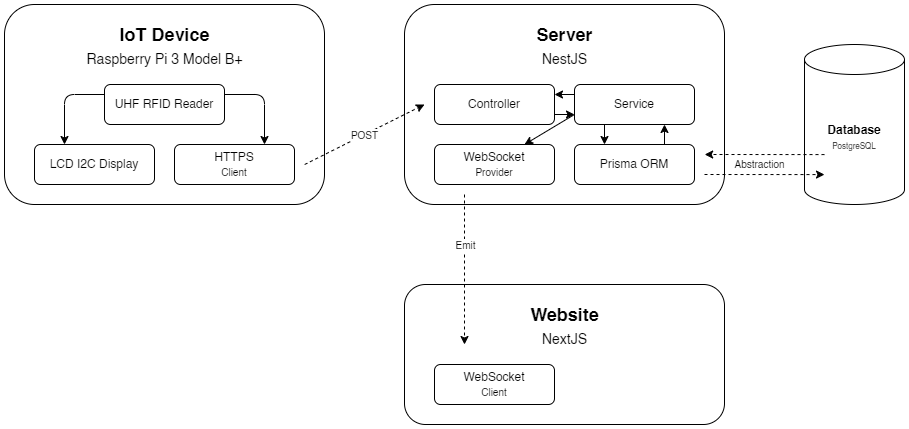

The diagram above was exported from draw.io. Its source (the exported page's mxGraphModel, read from the mxfile embedded in the PNG):
<mxGraphModel dx="1290" dy="530" grid="1" gridSize="10" guides="1" tooltips="1" connect="1" arrows="1" fold="1" page="1" pageScale="1" pageWidth="850" pageHeight="1100" math="0" shadow="0">
  <root>
    <mxCell id="0" />
    <mxCell id="1" parent="0" />
    <mxCell id="41" value="" style="rounded=1;whiteSpace=wrap;html=1;" parent="1" vertex="1">
      <mxGeometry x="460" y="40" width="320" height="200" as="geometry" />
    </mxCell>
    <mxCell id="36jTF8p1YsDj-GkW83b_-72" style="rounded=0;orthogonalLoop=1;jettySize=auto;html=1;exitX=0;exitY=0.75;exitDx=0;exitDy=0;entryX=0.75;entryY=0;entryDx=0;entryDy=0;" parent="1" source="43" target="36jTF8p1YsDj-GkW83b_-71" edge="1">
      <mxGeometry relative="1" as="geometry" />
    </mxCell>
    <mxCell id="42" value="Controller" style="rounded=1;whiteSpace=wrap;html=1;" parent="1" vertex="1">
      <mxGeometry x="490" y="120" width="120" height="40" as="geometry" />
    </mxCell>
    <mxCell id="43" value="Service" style="rounded=1;whiteSpace=wrap;html=1;" parent="1" vertex="1">
      <mxGeometry x="630" y="120" width="120" height="40" as="geometry" />
    </mxCell>
    <mxCell id="44" value="Prisma ORM" style="rounded=1;whiteSpace=wrap;html=1;" parent="1" vertex="1">
      <mxGeometry x="630" y="180" width="120" height="40" as="geometry" />
    </mxCell>
    <mxCell id="45" value="&lt;div&gt;&lt;font style=&quot;font-size: 12px;&quot;&gt;&lt;b style=&quot;&quot;&gt;Database&lt;/b&gt;&lt;/font&gt;&lt;/div&gt;&lt;div&gt;&lt;span style=&quot;font-size: 8px; background-color: initial;&quot;&gt;PostgreSQL&lt;/span&gt;&lt;/div&gt;" style="shape=cylinder3;whiteSpace=wrap;html=1;boundedLbl=1;backgroundOutline=1;size=15;" parent="1" vertex="1">
      <mxGeometry x="860" y="80" width="100" height="160" as="geometry" />
    </mxCell>
    <mxCell id="46" value="" style="endArrow=classic;html=1;exitX=0;exitY=0.25;exitDx=0;exitDy=0;entryX=1;entryY=0.25;entryDx=0;entryDy=0;edgeStyle=orthogonalEdgeStyle;" parent="1" source="43" target="42" edge="1">
      <mxGeometry width="50" height="50" relative="1" as="geometry">
        <mxPoint x="500" y="120" as="sourcePoint" />
        <mxPoint x="550" y="70" as="targetPoint" />
      </mxGeometry>
    </mxCell>
    <mxCell id="47" value="" style="endArrow=classic;html=1;entryX=0;entryY=0.75;entryDx=0;entryDy=0;edgeStyle=orthogonalEdgeStyle;exitX=1;exitY=0.75;exitDx=0;exitDy=0;" parent="1" source="42" target="43" edge="1">
      <mxGeometry width="50" height="50" relative="1" as="geometry">
        <mxPoint x="520" y="160" as="sourcePoint" />
        <mxPoint x="510" y="170" as="targetPoint" />
      </mxGeometry>
    </mxCell>
    <mxCell id="50" value="" style="endArrow=classic;html=1;exitX=0.75;exitY=0;exitDx=0;exitDy=0;entryX=0.75;entryY=1;entryDx=0;entryDy=0;edgeStyle=orthogonalEdgeStyle;" parent="1" source="44" target="43" edge="1">
      <mxGeometry width="50" height="50" relative="1" as="geometry">
        <mxPoint x="710" y="180" as="sourcePoint" />
        <mxPoint x="720" y="215" as="targetPoint" />
      </mxGeometry>
    </mxCell>
    <mxCell id="36jTF8p1YsDj-GkW83b_-50" value="" style="html=1;labelBackgroundColor=#ffffff;startArrow=none;startFill=0;startSize=6;endArrow=classic;endFill=1;endSize=6;jettySize=auto;orthogonalLoop=1;strokeWidth=1;dashed=1;fontSize=14;rounded=0;entryX=0.938;entryY=0.75;entryDx=0;entryDy=0;entryPerimeter=0;exitX=0.2;exitY=0.688;exitDx=0;exitDy=0;exitPerimeter=0;" parent="1" source="45" target="41" edge="1">
      <mxGeometry width="60" height="60" relative="1" as="geometry">
        <mxPoint x="840" y="190" as="sourcePoint" />
        <mxPoint x="790" y="175" as="targetPoint" />
      </mxGeometry>
    </mxCell>
    <mxCell id="36jTF8p1YsDj-GkW83b_-51" value="" style="html=1;labelBackgroundColor=#ffffff;startArrow=none;startFill=0;startSize=6;endArrow=classic;endFill=1;endSize=6;jettySize=auto;orthogonalLoop=1;strokeWidth=1;dashed=1;fontSize=14;rounded=0;entryX=0.2;entryY=0.813;entryDx=0;entryDy=0;entryPerimeter=0;" parent="1" target="45" edge="1">
      <mxGeometry width="60" height="60" relative="1" as="geometry">
        <mxPoint x="760" y="210" as="sourcePoint" />
        <mxPoint x="870" y="210" as="targetPoint" />
      </mxGeometry>
    </mxCell>
    <mxCell id="36jTF8p1YsDj-GkW83b_-53" value="&lt;font style=&quot;font-size: 10px;&quot;&gt;Abstraction&lt;/font&gt;" style="text;html=1;align=center;verticalAlign=middle;resizable=0;points=[];autosize=1;strokeColor=none;fillColor=none;" parent="1" vertex="1">
      <mxGeometry x="780" y="185" width="70" height="30" as="geometry" />
    </mxCell>
    <mxCell id="36jTF8p1YsDj-GkW83b_-54" value="&lt;font style=&quot;font-size: 18px;&quot;&gt;&lt;b style=&quot;&quot;&gt;Server&lt;/b&gt;&lt;/font&gt;" style="text;html=1;align=center;verticalAlign=middle;resizable=0;points=[];autosize=1;strokeColor=none;fillColor=none;" parent="1" vertex="1">
      <mxGeometry x="580" y="50" width="80" height="40" as="geometry" />
    </mxCell>
    <mxCell id="36jTF8p1YsDj-GkW83b_-55" value="&lt;font style=&quot;font-size: 14px;&quot;&gt;NestJS&lt;/font&gt;" style="text;html=1;align=center;verticalAlign=middle;resizable=0;points=[];autosize=1;strokeColor=none;fillColor=none;" parent="1" vertex="1">
      <mxGeometry x="585" y="80" width="70" height="30" as="geometry" />
    </mxCell>
    <mxCell id="36jTF8p1YsDj-GkW83b_-56" value="" style="rounded=1;whiteSpace=wrap;html=1;" parent="1" vertex="1">
      <mxGeometry x="460" y="320" width="320" height="140" as="geometry" />
    </mxCell>
    <mxCell id="36jTF8p1YsDj-GkW83b_-59" value="t" style="rounded=1;whiteSpace=wrap;html=1;" parent="1" vertex="1">
      <mxGeometry x="60" y="40" width="320" height="200" as="geometry" />
    </mxCell>
    <mxCell id="36jTF8p1YsDj-GkW83b_-60" value="LCD I2C Display" style="rounded=1;whiteSpace=wrap;html=1;" parent="1" vertex="1">
      <mxGeometry x="90" y="180" width="120" height="40" as="geometry" />
    </mxCell>
    <mxCell id="36jTF8p1YsDj-GkW83b_-61" value="UHF RFID Reader" style="rounded=1;whiteSpace=wrap;html=1;" parent="1" vertex="1">
      <mxGeometry x="160" y="120" width="120" height="40" as="geometry" />
    </mxCell>
    <mxCell id="36jTF8p1YsDj-GkW83b_-62" value="HTTPS&lt;div&gt;&lt;font style=&quot;font-size: 10px;&quot;&gt;Client&lt;/font&gt;&lt;/div&gt;" style="rounded=1;whiteSpace=wrap;html=1;" parent="1" vertex="1">
      <mxGeometry x="230" y="180" width="120" height="40" as="geometry" />
    </mxCell>
    <mxCell id="36jTF8p1YsDj-GkW83b_-63" value="" style="endArrow=classic;html=1;exitX=0;exitY=0.25;exitDx=0;exitDy=0;entryX=0.25;entryY=0;entryDx=0;entryDy=0;edgeStyle=orthogonalEdgeStyle;" parent="1" source="36jTF8p1YsDj-GkW83b_-61" target="36jTF8p1YsDj-GkW83b_-60" edge="1">
      <mxGeometry width="50" height="50" relative="1" as="geometry">
        <mxPoint x="120" y="120" as="sourcePoint" />
        <mxPoint x="170" y="70" as="targetPoint" />
      </mxGeometry>
    </mxCell>
    <mxCell id="36jTF8p1YsDj-GkW83b_-65" value="" style="endArrow=classic;html=1;exitX=1;exitY=0.25;exitDx=0;exitDy=0;entryX=0.75;entryY=0;entryDx=0;entryDy=0;edgeStyle=orthogonalEdgeStyle;" parent="1" source="36jTF8p1YsDj-GkW83b_-61" target="36jTF8p1YsDj-GkW83b_-62" edge="1">
      <mxGeometry width="50" height="50" relative="1" as="geometry">
        <mxPoint x="310" y="280" as="sourcePoint" />
        <mxPoint x="360" y="230" as="targetPoint" />
      </mxGeometry>
    </mxCell>
    <mxCell id="36jTF8p1YsDj-GkW83b_-67" value="&lt;font style=&quot;font-size: 18px;&quot;&gt;&lt;b style=&quot;&quot;&gt;IoT Device&lt;/b&gt;&lt;/font&gt;" style="text;html=1;align=center;verticalAlign=middle;resizable=0;points=[];autosize=1;strokeColor=none;fillColor=none;" parent="1" vertex="1">
      <mxGeometry x="165" y="50" width="110" height="40" as="geometry" />
    </mxCell>
    <mxCell id="36jTF8p1YsDj-GkW83b_-68" value="&lt;font style=&quot;font-size: 14px;&quot;&gt;Raspberry Pi 3 Model B+&lt;/font&gt;" style="text;html=1;align=center;verticalAlign=middle;resizable=0;points=[];autosize=1;strokeColor=none;fillColor=none;" parent="1" vertex="1">
      <mxGeometry x="130" y="80" width="180" height="30" as="geometry" />
    </mxCell>
    <mxCell id="36jTF8p1YsDj-GkW83b_-70" value="" style="endArrow=classic;html=1;exitX=0.25;exitY=1;exitDx=0;exitDy=0;entryX=0.25;entryY=0;entryDx=0;entryDy=0;edgeStyle=orthogonalEdgeStyle;" parent="1" source="43" target="44" edge="1">
      <mxGeometry width="50" height="50" relative="1" as="geometry">
        <mxPoint x="720" y="190" as="sourcePoint" />
        <mxPoint x="720" y="170" as="targetPoint" />
      </mxGeometry>
    </mxCell>
    <mxCell id="36jTF8p1YsDj-GkW83b_-71" value="Web&lt;span style=&quot;background-color: initial;&quot;&gt;Socket&lt;/span&gt;&lt;div&gt;&lt;div&gt;&lt;font style=&quot;font-size: 10px;&quot;&gt;Provider&lt;/font&gt;&lt;/div&gt;&lt;/div&gt;" style="rounded=1;whiteSpace=wrap;html=1;" parent="1" vertex="1">
      <mxGeometry x="490" y="180" width="120" height="40" as="geometry" />
    </mxCell>
    <mxCell id="36jTF8p1YsDj-GkW83b_-73" value="" style="html=1;labelBackgroundColor=#ffffff;startArrow=none;startFill=0;startSize=6;endArrow=classic;endFill=1;endSize=6;jettySize=auto;orthogonalLoop=1;strokeWidth=1;dashed=1;fontSize=14;rounded=0;exitX=0.938;exitY=0.8;exitDx=0;exitDy=0;exitPerimeter=0;" parent="1" source="36jTF8p1YsDj-GkW83b_-59" edge="1">
      <mxGeometry width="60" height="60" relative="1" as="geometry">
        <mxPoint x="400" y="200" as="sourcePoint" />
        <mxPoint x="480" y="140" as="targetPoint" />
      </mxGeometry>
    </mxCell>
    <mxCell id="36jTF8p1YsDj-GkW83b_-74" value="&lt;font style=&quot;font-size: 10px;&quot;&gt;POST&lt;/font&gt;" style="edgeLabel;html=1;align=center;verticalAlign=middle;resizable=0;points=[];" parent="36jTF8p1YsDj-GkW83b_-73" vertex="1" connectable="0">
      <mxGeometry x="-0.144" y="-1" relative="1" as="geometry">
        <mxPoint x="8" y="-5" as="offset" />
      </mxGeometry>
    </mxCell>
    <mxCell id="36jTF8p1YsDj-GkW83b_-75" value="&lt;font style=&quot;font-size: 18px;&quot;&gt;&lt;b style=&quot;&quot;&gt;Website&lt;/b&gt;&lt;/font&gt;" style="text;html=1;align=center;verticalAlign=middle;resizable=0;points=[];autosize=1;strokeColor=none;fillColor=none;" parent="1" vertex="1">
      <mxGeometry x="575" y="330" width="90" height="40" as="geometry" />
    </mxCell>
    <mxCell id="36jTF8p1YsDj-GkW83b_-76" value="&lt;font style=&quot;font-size: 14px;&quot;&gt;NextJS&lt;/font&gt;" style="text;html=1;align=center;verticalAlign=middle;resizable=0;points=[];autosize=1;strokeColor=none;fillColor=none;" parent="1" vertex="1">
      <mxGeometry x="585" y="360" width="70" height="30" as="geometry" />
    </mxCell>
    <mxCell id="36jTF8p1YsDj-GkW83b_-77" value="WebSocket&lt;div&gt;&lt;font style=&quot;font-size: 10px;&quot;&gt;Client&lt;/font&gt;&lt;/div&gt;" style="rounded=1;whiteSpace=wrap;html=1;" parent="1" vertex="1">
      <mxGeometry x="490" y="400" width="120" height="40" as="geometry" />
    </mxCell>
    <mxCell id="36jTF8p1YsDj-GkW83b_-82" value="" style="html=1;labelBackgroundColor=#ffffff;startArrow=none;startFill=0;startSize=6;endArrow=classic;endFill=1;endSize=6;jettySize=auto;orthogonalLoop=1;strokeWidth=1;dashed=1;fontSize=14;rounded=0;" parent="1" edge="1">
      <mxGeometry width="60" height="60" relative="1" as="geometry">
        <mxPoint x="520" y="230" as="sourcePoint" />
        <mxPoint x="520" y="380" as="targetPoint" />
      </mxGeometry>
    </mxCell>
    <mxCell id="36jTF8p1YsDj-GkW83b_-83" value="&lt;font style=&quot;font-size: 10px;&quot;&gt;Emit&lt;/font&gt;" style="edgeLabel;html=1;align=center;verticalAlign=middle;resizable=0;points=[];" parent="36jTF8p1YsDj-GkW83b_-82" vertex="1" connectable="0">
      <mxGeometry x="-0.144" y="-1" relative="1" as="geometry">
        <mxPoint x="1" y="-14" as="offset" />
      </mxGeometry>
    </mxCell>
  </root>
</mxGraphModel>